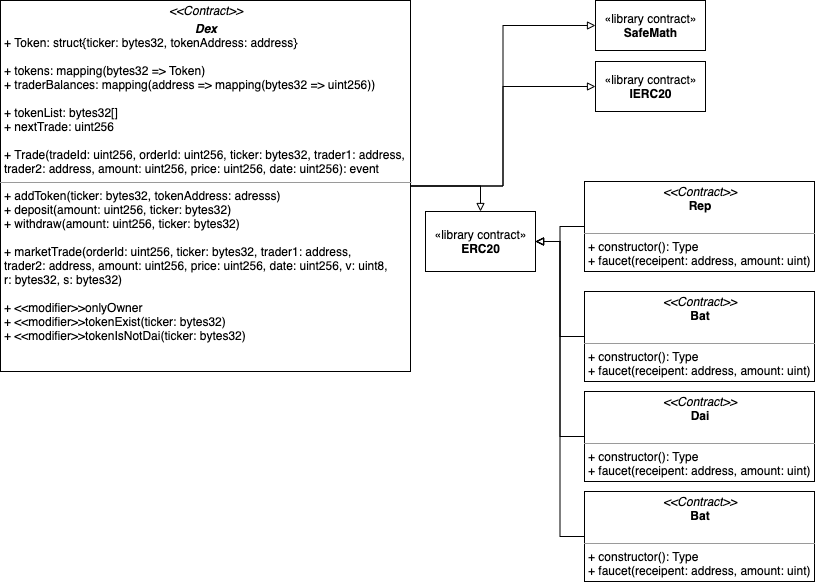

The diagram above was exported from draw.io. Its source (the exported page's mxGraphModel, read from the mxfile embedded in the PNG):
<mxGraphModel dx="923" dy="598" grid="1" gridSize="10" guides="1" tooltips="1" connect="1" arrows="1" fold="1" page="1" pageScale="1" pageWidth="850" pageHeight="1100" math="0" shadow="0">
  <root>
    <mxCell id="0" />
    <mxCell id="1" parent="0" />
    <mxCell id="2" style="edgeStyle=orthogonalEdgeStyle;rounded=0;orthogonalLoop=1;jettySize=auto;html=1;entryX=1;entryY=0.5;entryDx=0;entryDy=0;endArrow=block;endFill=0;" edge="1" source="3" target="6" parent="1">
      <mxGeometry relative="1" as="geometry" />
    </mxCell>
    <mxCell id="3" value="&lt;p style=&quot;margin: 0px ; margin-top: 4px ; text-align: center&quot;&gt;&lt;i&gt;&amp;lt;&amp;lt;Contract&amp;gt;&amp;gt;&lt;/i&gt;&lt;br&gt;&lt;b&gt;Bat&lt;/b&gt;&lt;/p&gt;&lt;br&gt;&lt;hr size=&quot;1&quot;&gt;&lt;p style=&quot;margin: 0px ; margin-left: 4px&quot;&gt;+ constructor(): Type&lt;br&gt;+ faucet(receipent: address, amount: uint)&lt;/p&gt;" style="verticalAlign=top;align=left;overflow=fill;fontSize=12;fontFamily=Helvetica;html=1;" vertex="1" parent="1">
      <mxGeometry x="599" y="390" width="230" height="90" as="geometry" />
    </mxCell>
    <mxCell id="4" value="«library contract»&lt;br&gt;&lt;b&gt;IERC20&lt;/b&gt;" style="html=1;" vertex="1" parent="1">
      <mxGeometry x="610" y="160" width="110" height="50" as="geometry" />
    </mxCell>
    <mxCell id="5" value="«library contract»&lt;br&gt;&lt;b&gt;SafeMath&lt;/b&gt;" style="html=1;" vertex="1" parent="1">
      <mxGeometry x="610" y="99" width="110" height="50" as="geometry" />
    </mxCell>
    <mxCell id="6" value="«library contract»&lt;br&gt;&lt;b&gt;ERC20&lt;/b&gt;" style="html=1;" vertex="1" parent="1">
      <mxGeometry x="440" y="310" width="110" height="60" as="geometry" />
    </mxCell>
    <mxCell id="7" style="edgeStyle=orthogonalEdgeStyle;rounded=0;orthogonalLoop=1;jettySize=auto;html=1;entryX=1;entryY=0.5;entryDx=0;entryDy=0;endArrow=block;endFill=0;" edge="1" source="8" target="6" parent="1">
      <mxGeometry relative="1" as="geometry" />
    </mxCell>
    <mxCell id="8" value="&lt;p style=&quot;margin: 0px ; margin-top: 4px ; text-align: center&quot;&gt;&lt;i&gt;&amp;lt;&amp;lt;Contract&amp;gt;&amp;gt;&lt;/i&gt;&lt;br&gt;&lt;b&gt;Rep&lt;/b&gt;&lt;/p&gt;&lt;br&gt;&lt;hr size=&quot;1&quot;&gt;&lt;p style=&quot;margin: 0px ; margin-left: 4px&quot;&gt;+ constructor(): Type&lt;br&gt;+ faucet(receipent: address, amount: uint)&lt;/p&gt;" style="verticalAlign=top;align=left;overflow=fill;fontSize=12;fontFamily=Helvetica;html=1;" vertex="1" parent="1">
      <mxGeometry x="599" y="280" width="230" height="90" as="geometry" />
    </mxCell>
    <mxCell id="9" style="edgeStyle=orthogonalEdgeStyle;rounded=0;orthogonalLoop=1;jettySize=auto;html=1;endArrow=block;endFill=0;entryX=1;entryY=0.5;entryDx=0;entryDy=0;" edge="1" source="10" target="6" parent="1">
      <mxGeometry relative="1" as="geometry">
        <mxPoint x="480" y="590" as="targetPoint" />
      </mxGeometry>
    </mxCell>
    <mxCell id="10" value="&lt;p style=&quot;margin: 0px ; margin-top: 4px ; text-align: center&quot;&gt;&lt;i&gt;&amp;lt;&amp;lt;Contract&amp;gt;&amp;gt;&lt;/i&gt;&lt;br&gt;&lt;b&gt;Bat&lt;/b&gt;&lt;/p&gt;&lt;br&gt;&lt;hr size=&quot;1&quot;&gt;&lt;p style=&quot;margin: 0px ; margin-left: 4px&quot;&gt;+ constructor(): Type&lt;br&gt;+ faucet(receipent: address, amount: uint)&lt;/p&gt;" style="verticalAlign=top;align=left;overflow=fill;fontSize=12;fontFamily=Helvetica;html=1;" vertex="1" parent="1">
      <mxGeometry x="599" y="590" width="230" height="90" as="geometry" />
    </mxCell>
    <mxCell id="11" style="edgeStyle=orthogonalEdgeStyle;rounded=0;orthogonalLoop=1;jettySize=auto;html=1;entryX=1;entryY=0.5;entryDx=0;entryDy=0;endArrow=block;endFill=0;" edge="1" source="12" target="6" parent="1">
      <mxGeometry relative="1" as="geometry" />
    </mxCell>
    <mxCell id="12" value="&lt;p style=&quot;margin: 0px ; margin-top: 4px ; text-align: center&quot;&gt;&lt;i&gt;&amp;lt;&amp;lt;Contract&amp;gt;&amp;gt;&lt;/i&gt;&lt;br&gt;&lt;b&gt;Dai&lt;/b&gt;&lt;/p&gt;&lt;br&gt;&lt;hr size=&quot;1&quot;&gt;&lt;p style=&quot;margin: 0px ; margin-left: 4px&quot;&gt;+ constructor(): Type&lt;br&gt;+ faucet(receipent: address, amount: uint)&lt;/p&gt;" style="verticalAlign=top;align=left;overflow=fill;fontSize=12;fontFamily=Helvetica;html=1;" vertex="1" parent="1">
      <mxGeometry x="599" y="490" width="230" height="90" as="geometry" />
    </mxCell>
    <mxCell id="13" style="edgeStyle=orthogonalEdgeStyle;rounded=0;orthogonalLoop=1;jettySize=auto;html=1;entryX=0.5;entryY=0;entryDx=0;entryDy=0;endArrow=block;endFill=0;" edge="1" source="16" target="6" parent="1">
      <mxGeometry relative="1" as="geometry" />
    </mxCell>
    <mxCell id="14" style="edgeStyle=orthogonalEdgeStyle;rounded=0;orthogonalLoop=1;jettySize=auto;html=1;entryX=0;entryY=0.5;entryDx=0;entryDy=0;endArrow=block;endFill=0;" edge="1" source="16" target="4" parent="1">
      <mxGeometry relative="1" as="geometry" />
    </mxCell>
    <mxCell id="15" style="edgeStyle=orthogonalEdgeStyle;rounded=0;orthogonalLoop=1;jettySize=auto;html=1;entryX=0;entryY=0.5;entryDx=0;entryDy=0;endArrow=block;endFill=0;" edge="1" source="16" target="5" parent="1">
      <mxGeometry relative="1" as="geometry" />
    </mxCell>
    <mxCell id="16" value="&lt;p style=&quot;margin: 0px ; margin-top: 4px ; text-align: center&quot;&gt;&lt;i&gt;&amp;lt;&amp;lt;Contract&amp;gt;&amp;gt;&lt;/i&gt;&lt;br&gt;&lt;/p&gt;&lt;p style=&quot;margin: 0px ; margin-top: 4px ; text-align: center&quot;&gt;&lt;i&gt;&lt;b&gt;Dex&lt;/b&gt;&lt;/i&gt;&lt;/p&gt;&lt;p style=&quot;margin: 0px ; margin-left: 4px&quot;&gt;+ Token: struct{ticker: bytes32, tokenAddress: address}&lt;br&gt;&lt;br&gt;&lt;/p&gt;&lt;p style=&quot;margin: 0px ; margin-left: 4px&quot;&gt;+ tokens: mapping(bytes32 =&amp;gt; Token)&lt;/p&gt;&lt;p style=&quot;margin: 0px ; margin-left: 4px&quot;&gt;+ traderBalances&lt;span&gt;: mapping(address =&amp;gt; mapping(bytes32 =&amp;gt; uint256))&lt;/span&gt;&lt;/p&gt;&lt;p style=&quot;margin: 0px ; margin-left: 4px&quot;&gt;&lt;span&gt;&lt;br&gt;&lt;/span&gt;&lt;/p&gt;&lt;p style=&quot;margin: 0px ; margin-left: 4px&quot;&gt;&lt;span&gt;+ tokenList: bytes32[]&lt;/span&gt;&lt;/p&gt;&lt;p style=&quot;margin: 0px ; margin-left: 4px&quot;&gt;&lt;span&gt;+ nextTrade: uint256&lt;/span&gt;&lt;/p&gt;&lt;p style=&quot;margin: 0px ; margin-left: 4px&quot;&gt;&lt;span&gt;&lt;br&gt;&lt;/span&gt;&lt;/p&gt;&lt;p style=&quot;margin: 0px ; margin-left: 4px&quot;&gt;&lt;span&gt;+ Trade(tradeId: uint256, orderId: uint256&lt;/span&gt;&lt;span&gt;, ticker: bytes32,&amp;nbsp;&lt;/span&gt;&lt;span&gt;trader1: address&lt;/span&gt;&lt;span&gt;,&lt;/span&gt;&lt;/p&gt;&lt;p style=&quot;margin: 0px ; margin-left: 4px&quot;&gt;&lt;span&gt;trader2: address, amount: uint256, price: uint256, date: uint256): event&lt;/span&gt;&lt;/p&gt;&lt;hr size=&quot;1&quot;&gt;&lt;p style=&quot;margin: 0px ; margin-left: 4px&quot;&gt;+ addToken(ticker: bytes32, tokenAddress: adresss)&lt;/p&gt;&lt;p style=&quot;margin: 0px ; margin-left: 4px&quot;&gt;+ deposit(amount: uint256, ticker: bytes32)&lt;/p&gt;&lt;p style=&quot;margin: 0px ; margin-left: 4px&quot;&gt;+ withdraw(amount: uint256, ticker: bytes32)&lt;/p&gt;&lt;p style=&quot;margin: 0px ; margin-left: 4px&quot;&gt;&lt;br&gt;&lt;/p&gt;&lt;p style=&quot;margin: 0px ; margin-left: 4px&quot;&gt;+ marketTrade(&lt;span&gt;orderId: uint256&lt;/span&gt;&lt;span&gt;, ticker: bytes32,&amp;nbsp;&lt;/span&gt;&lt;span&gt;trader1: address&lt;/span&gt;&lt;span&gt;,&lt;/span&gt;&lt;/p&gt;&lt;p style=&quot;margin: 0px ; margin-left: 4px&quot;&gt;&lt;span&gt;trader2: address, amount: uint256, price: uint256, date: uint256, v: uint8,&amp;nbsp;&lt;/span&gt;&lt;/p&gt;&lt;p style=&quot;margin: 0px ; margin-left: 4px&quot;&gt;&lt;span&gt;r: bytes32, s: bytes32&lt;/span&gt;&lt;span&gt;)&lt;/span&gt;&lt;/p&gt;&lt;p style=&quot;margin: 0px ; margin-left: 4px&quot;&gt;&lt;br&gt;&lt;/p&gt;&lt;p style=&quot;margin: 0px ; margin-left: 4px&quot;&gt;+ &amp;lt;&amp;lt;modifier&amp;gt;&amp;gt;onlyOwner&lt;/p&gt;&lt;p style=&quot;margin: 0px ; margin-left: 4px&quot;&gt;+ &amp;lt;&amp;lt;modifier&amp;gt;&amp;gt;tokenExist(ticker: bytes32)&lt;br&gt;&lt;/p&gt;&lt;p style=&quot;margin: 0px ; margin-left: 4px&quot;&gt;+ &amp;lt;&amp;lt;modifier&amp;gt;&amp;gt;tokenIsNotDai(ticker: bytes32)&lt;/p&gt;" style="verticalAlign=top;align=left;overflow=fill;fontSize=12;fontFamily=Helvetica;html=1;" vertex="1" parent="1">
      <mxGeometry x="15" y="99" width="410" height="371" as="geometry" />
    </mxCell>
  </root>
</mxGraphModel>